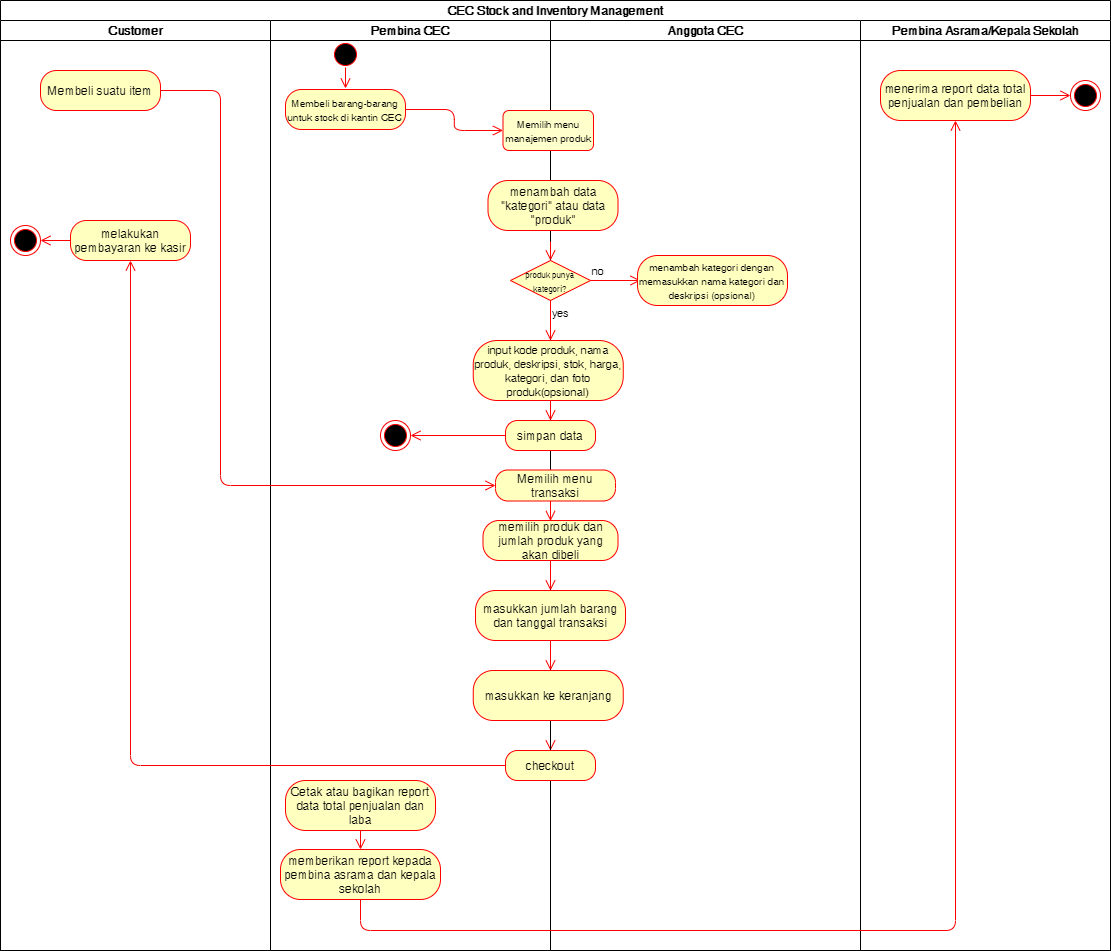

The diagram above was exported from draw.io. Its source (the exported page's mxGraphModel, read from the mxfile embedded in the PNG):
<mxGraphModel dx="1736" dy="822" grid="1" gridSize="10" guides="1" tooltips="1" connect="1" arrows="1" fold="1" page="1" pageScale="1" pageWidth="827" pageHeight="1169" math="0" shadow="0">
  <root>
    <mxCell id="0" />
    <mxCell id="1" parent="0" />
    <mxCell id="FsRaeCiLbq-WQc8Sndho-2" value="CEC Stock and Inventory Management" style="swimlane;html=1;childLayout=stackLayout;resizeParent=1;resizeParentMax=0;startSize=20;" parent="1" vertex="1">
      <mxGeometry x="190" y="80" width="1110" height="950" as="geometry" />
    </mxCell>
    <mxCell id="FsRaeCiLbq-WQc8Sndho-45" value="Customer" style="swimlane;html=1;startSize=20;" parent="FsRaeCiLbq-WQc8Sndho-2" vertex="1">
      <mxGeometry y="20" width="270" height="930" as="geometry" />
    </mxCell>
    <mxCell id="FsRaeCiLbq-WQc8Sndho-48" value="&lt;font style=&quot;font-size: 12px&quot;&gt;Membeli suatu item&lt;/font&gt;" style="rounded=1;whiteSpace=wrap;html=1;arcSize=40;fontColor=#000000;fillColor=#ffffc0;strokeColor=#ff0000;" parent="FsRaeCiLbq-WQc8Sndho-45" vertex="1">
      <mxGeometry x="40" y="50" width="120" height="40" as="geometry" />
    </mxCell>
    <mxCell id="aqWRE8xVE6_BpOGSs79S-1" value="&lt;font style=&quot;font-size: 12px&quot;&gt;melakukan pembayaran ke kasir&lt;/font&gt;" style="rounded=1;whiteSpace=wrap;html=1;arcSize=40;fontColor=#000000;fillColor=#ffffc0;strokeColor=#ff0000;" parent="FsRaeCiLbq-WQc8Sndho-45" vertex="1">
      <mxGeometry x="70" y="200" width="120" height="40" as="geometry" />
    </mxCell>
    <mxCell id="aqWRE8xVE6_BpOGSs79S-3" value="" style="ellipse;html=1;shape=endState;fillColor=#000000;strokeColor=#ff0000;" parent="FsRaeCiLbq-WQc8Sndho-45" vertex="1">
      <mxGeometry x="10" y="205" width="30" height="30" as="geometry" />
    </mxCell>
    <mxCell id="aqWRE8xVE6_BpOGSs79S-4" value="" style="edgeStyle=orthogonalEdgeStyle;html=1;verticalAlign=bottom;endArrow=open;endSize=8;strokeColor=#ff0000;exitX=0;exitY=0.5;exitDx=0;exitDy=0;" parent="FsRaeCiLbq-WQc8Sndho-45" edge="1">
      <mxGeometry relative="1" as="geometry">
        <mxPoint x="40" y="220" as="targetPoint" />
        <mxPoint x="70" y="220" as="sourcePoint" />
      </mxGeometry>
    </mxCell>
    <mxCell id="FsRaeCiLbq-WQc8Sndho-3" value="Pembina CEC" style="swimlane;html=1;startSize=20;" parent="FsRaeCiLbq-WQc8Sndho-2" vertex="1">
      <mxGeometry x="270" y="20" width="280" height="930" as="geometry" />
    </mxCell>
    <mxCell id="FsRaeCiLbq-WQc8Sndho-8" value="" style="ellipse;html=1;shape=startState;fillColor=#000000;strokeColor=#ff0000;" parent="FsRaeCiLbq-WQc8Sndho-3" vertex="1">
      <mxGeometry x="60" y="19" width="30" height="30" as="geometry" />
    </mxCell>
    <mxCell id="FsRaeCiLbq-WQc8Sndho-9" value="" style="edgeStyle=orthogonalEdgeStyle;html=1;verticalAlign=bottom;endArrow=open;endSize=8;strokeColor=#ff0000;" parent="FsRaeCiLbq-WQc8Sndho-3" edge="1">
      <mxGeometry relative="1" as="geometry">
        <mxPoint x="75" y="68" as="targetPoint" />
        <mxPoint x="75" y="47" as="sourcePoint" />
      </mxGeometry>
    </mxCell>
    <mxCell id="FsRaeCiLbq-WQc8Sndho-11" value="&lt;span style=&quot;font-size: 10px&quot;&gt;Membeli barang-barang untuk stock di kantin CEC&lt;/span&gt;" style="rounded=1;whiteSpace=wrap;html=1;arcSize=40;fontColor=#000000;fillColor=#ffffc0;strokeColor=#ff0000;" parent="FsRaeCiLbq-WQc8Sndho-3" vertex="1">
      <mxGeometry x="15" y="69" width="120" height="40" as="geometry" />
    </mxCell>
    <mxCell id="aqWRE8xVE6_BpOGSs79S-10" value="&lt;font style=&quot;font-size: 12px&quot;&gt;memberikan report kepada pembina asrama dan kepala sekolah&lt;/font&gt;" style="rounded=1;whiteSpace=wrap;html=1;arcSize=40;fontColor=#000000;fillColor=#ffffc0;strokeColor=#ff0000;" parent="FsRaeCiLbq-WQc8Sndho-3" vertex="1">
      <mxGeometry x="10" y="829" width="160" height="50" as="geometry" />
    </mxCell>
    <mxCell id="FsRaeCiLbq-WQc8Sndho-33" value="" style="ellipse;html=1;shape=endState;fillColor=#000000;strokeColor=#ff0000;" parent="FsRaeCiLbq-WQc8Sndho-3" vertex="1">
      <mxGeometry x="110" y="400" width="30" height="30" as="geometry" />
    </mxCell>
    <mxCell id="Y1KUbeMch5_YGkd9Yunz-9" value="" style="edgeStyle=orthogonalEdgeStyle;html=1;verticalAlign=bottom;endArrow=open;endSize=8;strokeColor=#ff0000;exitX=0.5;exitY=1;exitDx=0;exitDy=0;" edge="1" parent="FsRaeCiLbq-WQc8Sndho-3">
      <mxGeometry relative="1" as="geometry">
        <mxPoint x="280" y="730" as="targetPoint" />
        <mxPoint x="280" y="700" as="sourcePoint" />
        <Array as="points" />
      </mxGeometry>
    </mxCell>
    <mxCell id="aqWRE8xVE6_BpOGSs79S-5" value="&lt;font style=&quot;font-size: 12px&quot;&gt;Cetak atau bagikan report data total penjualan dan laba&lt;/font&gt;" style="rounded=1;whiteSpace=wrap;html=1;arcSize=40;fontColor=#000000;fillColor=#ffffc0;strokeColor=#ff0000;" parent="FsRaeCiLbq-WQc8Sndho-3" vertex="1">
      <mxGeometry x="15" y="760" width="150" height="50" as="geometry" />
    </mxCell>
    <mxCell id="Y1KUbeMch5_YGkd9Yunz-10" value="" style="edgeStyle=orthogonalEdgeStyle;html=1;verticalAlign=bottom;endArrow=open;endSize=8;strokeColor=#ff0000;exitX=0.5;exitY=1;exitDx=0;exitDy=0;entryX=0.5;entryY=0;entryDx=0;entryDy=0;" edge="1" parent="FsRaeCiLbq-WQc8Sndho-3" source="aqWRE8xVE6_BpOGSs79S-5" target="aqWRE8xVE6_BpOGSs79S-10">
      <mxGeometry relative="1" as="geometry">
        <mxPoint x="230" y="780" as="targetPoint" />
        <mxPoint x="230" y="750" as="sourcePoint" />
        <Array as="points" />
      </mxGeometry>
    </mxCell>
    <mxCell id="FsRaeCiLbq-WQc8Sndho-4" value="Anggota CEC" style="swimlane;html=1;startSize=20;" parent="FsRaeCiLbq-WQc8Sndho-2" vertex="1">
      <mxGeometry x="550" y="20" width="310" height="930" as="geometry" />
    </mxCell>
    <mxCell id="FsRaeCiLbq-WQc8Sndho-21" value="" style="edgeStyle=orthogonalEdgeStyle;html=1;verticalAlign=bottom;endArrow=open;endSize=8;strokeColor=#ff0000;entryX=0.5;entryY=0;entryDx=0;entryDy=0;" parent="FsRaeCiLbq-WQc8Sndho-4" edge="1">
      <mxGeometry relative="1" as="geometry">
        <mxPoint y="240" as="targetPoint" />
        <mxPoint y="221" as="sourcePoint" />
      </mxGeometry>
    </mxCell>
    <mxCell id="5PCYU-qKu593I39bknpQ-1" value="&lt;font style=&quot;font-size: 10px&quot;&gt;Memilih menu manajemen produk&lt;/font&gt;" style="rounded=1;whiteSpace=wrap;html=1;fillColor=#FFFFCC;strokeColor=#FF0000;" parent="FsRaeCiLbq-WQc8Sndho-4" vertex="1">
      <mxGeometry x="-47.5" y="90" width="90.5" height="40" as="geometry" />
    </mxCell>
    <mxCell id="FsRaeCiLbq-WQc8Sndho-13" value="&lt;font style=&quot;font-size: 12px&quot;&gt;menambah data &quot;kategori&quot; atau data &quot;produk&quot;&lt;/font&gt;" style="rounded=1;whiteSpace=wrap;html=1;arcSize=40;fontColor=#000000;fillColor=#ffffc0;strokeColor=#ff0000;" parent="FsRaeCiLbq-WQc8Sndho-4" vertex="1">
      <mxGeometry x="-62.5" y="160" width="130" height="50" as="geometry" />
    </mxCell>
    <mxCell id="FsRaeCiLbq-WQc8Sndho-25" value="&lt;font style=&quot;font-size: 12px&quot;&gt;simpan data&lt;/font&gt;" style="rounded=1;whiteSpace=wrap;html=1;arcSize=40;fontColor=#000000;fillColor=#ffffc0;strokeColor=#ff0000;" parent="FsRaeCiLbq-WQc8Sndho-4" vertex="1">
      <mxGeometry x="-45" y="400" width="90" height="30" as="geometry" />
    </mxCell>
    <mxCell id="FsRaeCiLbq-WQc8Sndho-24" value="" style="edgeStyle=orthogonalEdgeStyle;html=1;verticalAlign=bottom;endArrow=open;endSize=8;strokeColor=#ff0000;exitX=0.5;exitY=1;exitDx=0;exitDy=0;entryX=0.5;entryY=0;entryDx=0;entryDy=0;" parent="FsRaeCiLbq-WQc8Sndho-4" target="FsRaeCiLbq-WQc8Sndho-25" edge="1">
      <mxGeometry relative="1" as="geometry">
        <mxPoint x="-200" y="400" as="targetPoint" />
        <mxPoint y="379.9999999999999" as="sourcePoint" />
      </mxGeometry>
    </mxCell>
    <mxCell id="FsRaeCiLbq-WQc8Sndho-54" value="&lt;font&gt;&lt;font style=&quot;font-size: 12px&quot;&gt;Memilih menu transaksi&lt;/font&gt;&lt;br&gt;&lt;/font&gt;" style="rounded=1;whiteSpace=wrap;html=1;arcSize=40;fontColor=#000000;fillColor=#ffffc0;strokeColor=#ff0000;" parent="FsRaeCiLbq-WQc8Sndho-4" vertex="1">
      <mxGeometry x="-55" y="449.5" width="120" height="31" as="geometry" />
    </mxCell>
    <mxCell id="FsRaeCiLbq-WQc8Sndho-22" value="&lt;font style=&quot;font-size: 11px&quot;&gt;input kode produk, nama produk, deskripsi, stok, harga, kategori, dan foto produk(opsional)&lt;/font&gt;" style="rounded=1;whiteSpace=wrap;html=1;arcSize=40;fontColor=#000000;fillColor=#ffffc0;strokeColor=#ff0000;" parent="FsRaeCiLbq-WQc8Sndho-4" vertex="1">
      <mxGeometry x="-77.25" y="320" width="150" height="60" as="geometry" />
    </mxCell>
    <mxCell id="Y1KUbeMch5_YGkd9Yunz-4" value="&lt;font style=&quot;font-size: 8px&quot;&gt;produk punya kategori?&lt;/font&gt;" style="rhombus;whiteSpace=wrap;html=1;fillColor=#ffffc0;strokeColor=#ff0000;" vertex="1" parent="FsRaeCiLbq-WQc8Sndho-4">
      <mxGeometry x="-40" y="240" width="80" height="40" as="geometry" />
    </mxCell>
    <mxCell id="Y1KUbeMch5_YGkd9Yunz-5" value="no" style="edgeStyle=orthogonalEdgeStyle;html=1;align=left;verticalAlign=bottom;endArrow=open;endSize=8;strokeColor=#ff0000;" edge="1" source="Y1KUbeMch5_YGkd9Yunz-4" parent="FsRaeCiLbq-WQc8Sndho-4">
      <mxGeometry x="-1" relative="1" as="geometry">
        <mxPoint x="90" y="260" as="targetPoint" />
      </mxGeometry>
    </mxCell>
    <mxCell id="Y1KUbeMch5_YGkd9Yunz-6" value="yes" style="edgeStyle=orthogonalEdgeStyle;html=1;align=left;verticalAlign=top;endArrow=open;endSize=8;strokeColor=#ff0000;" edge="1" source="Y1KUbeMch5_YGkd9Yunz-4" parent="FsRaeCiLbq-WQc8Sndho-4">
      <mxGeometry x="-1" relative="1" as="geometry">
        <mxPoint y="320" as="targetPoint" />
      </mxGeometry>
    </mxCell>
    <mxCell id="5PCYU-qKu593I39bknpQ-9" value="&lt;font style=&quot;font-size: 12px&quot;&gt;memilih produk dan jumlah produk yang akan dibeli&lt;/font&gt;" style="rounded=1;whiteSpace=wrap;html=1;arcSize=40;fontColor=#000000;fillColor=#ffffc0;strokeColor=#ff0000;" parent="FsRaeCiLbq-WQc8Sndho-4" vertex="1">
      <mxGeometry x="-67.5" y="500" width="135" height="40" as="geometry" />
    </mxCell>
    <mxCell id="aqWRE8xVE6_BpOGSs79S-8" value="" style="edgeStyle=orthogonalEdgeStyle;html=1;verticalAlign=bottom;endArrow=open;endSize=8;strokeColor=#ff0000;exitX=0.5;exitY=1;exitDx=0;exitDy=0;entryX=0.5;entryY=0;entryDx=0;entryDy=0;" parent="FsRaeCiLbq-WQc8Sndho-4" edge="1">
      <mxGeometry relative="1" as="geometry">
        <mxPoint y="500.5" as="targetPoint" />
        <mxPoint y="480.5" as="sourcePoint" />
      </mxGeometry>
    </mxCell>
    <mxCell id="FsRaeCiLbq-WQc8Sndho-57" value="" style="edgeStyle=orthogonalEdgeStyle;html=1;verticalAlign=bottom;endArrow=open;endSize=8;strokeColor=#ff0000;exitX=0.5;exitY=1;exitDx=0;exitDy=0;entryX=0.5;entryY=0;entryDx=0;entryDy=0;" parent="FsRaeCiLbq-WQc8Sndho-4" source="5PCYU-qKu593I39bknpQ-9" edge="1">
      <mxGeometry relative="1" as="geometry">
        <mxPoint x="2.2737367544323206e-13" y="570" as="targetPoint" />
        <mxPoint x="-108.71000000000004" y="659.9999999999999" as="sourcePoint" />
      </mxGeometry>
    </mxCell>
    <mxCell id="Y1KUbeMch5_YGkd9Yunz-7" value="masukkan ke keranjang" style="rounded=1;whiteSpace=wrap;html=1;arcSize=40;fontColor=#000000;fillColor=#ffffc0;strokeColor=#ff0000;" vertex="1" parent="FsRaeCiLbq-WQc8Sndho-4">
      <mxGeometry x="-77.25" y="650" width="150" height="50" as="geometry" />
    </mxCell>
    <mxCell id="FsRaeCiLbq-WQc8Sndho-68" value="&lt;font style=&quot;font-size: 12px&quot;&gt;checkout&lt;/font&gt;" style="rounded=1;whiteSpace=wrap;html=1;arcSize=40;fontColor=#000000;fillColor=#ffffc0;strokeColor=#ff0000;" parent="FsRaeCiLbq-WQc8Sndho-4" vertex="1">
      <mxGeometry x="-45" y="730" width="90" height="30" as="geometry" />
    </mxCell>
    <mxCell id="Y1KUbeMch5_YGkd9Yunz-3" value="&lt;font size=&quot;1&quot;&gt;menambah kategori dengan memasukkan nama kategori dan deskripsi (opsional)&lt;/font&gt;" style="rounded=1;whiteSpace=wrap;html=1;arcSize=40;fontColor=#000000;fillColor=#ffffc0;strokeColor=#ff0000;" vertex="1" parent="FsRaeCiLbq-WQc8Sndho-4">
      <mxGeometry x="87" y="235" width="150" height="50" as="geometry" />
    </mxCell>
    <mxCell id="FsRaeCiLbq-WQc8Sndho-5" value="Pembina Asrama/Kepala Sekolah" style="swimlane;html=1;startSize=20;" parent="FsRaeCiLbq-WQc8Sndho-2" vertex="1">
      <mxGeometry x="860" y="20" width="250" height="930" as="geometry" />
    </mxCell>
    <mxCell id="aqWRE8xVE6_BpOGSs79S-13" value="&lt;font style=&quot;font-size: 12px&quot;&gt;menerima report data total penjualan dan pembelian&lt;/font&gt;" style="rounded=1;whiteSpace=wrap;html=1;arcSize=40;fontColor=#000000;fillColor=#ffffc0;strokeColor=#ff0000;" parent="FsRaeCiLbq-WQc8Sndho-5" vertex="1">
      <mxGeometry x="20" y="50" width="150" height="50" as="geometry" />
    </mxCell>
    <mxCell id="aqWRE8xVE6_BpOGSs79S-14" value="" style="ellipse;html=1;shape=endState;fillColor=#000000;strokeColor=#ff0000;" parent="FsRaeCiLbq-WQc8Sndho-5" vertex="1">
      <mxGeometry x="210" y="60" width="30" height="30" as="geometry" />
    </mxCell>
    <mxCell id="aqWRE8xVE6_BpOGSs79S-15" value="" style="edgeStyle=orthogonalEdgeStyle;html=1;verticalAlign=bottom;endArrow=open;endSize=8;strokeColor=#ff0000;exitX=1;exitY=0.5;exitDx=0;exitDy=0;" parent="FsRaeCiLbq-WQc8Sndho-5" source="aqWRE8xVE6_BpOGSs79S-13" edge="1">
      <mxGeometry relative="1" as="geometry">
        <mxPoint x="210" y="75" as="targetPoint" />
        <mxPoint x="220" y="185" as="sourcePoint" />
      </mxGeometry>
    </mxCell>
    <mxCell id="FsRaeCiLbq-WQc8Sndho-30" value="" style="edgeStyle=orthogonalEdgeStyle;html=1;verticalAlign=bottom;endArrow=open;endSize=8;strokeColor=#ff0000;exitX=0;exitY=0.5;exitDx=0;exitDy=0;" parent="FsRaeCiLbq-WQc8Sndho-2" source="FsRaeCiLbq-WQc8Sndho-25" target="FsRaeCiLbq-WQc8Sndho-33" edge="1">
      <mxGeometry relative="1" as="geometry">
        <mxPoint x="240" y="470" as="targetPoint" />
        <mxPoint x="260" y="261" as="sourcePoint" />
      </mxGeometry>
    </mxCell>
    <mxCell id="5PCYU-qKu593I39bknpQ-7" value="" style="edgeStyle=orthogonalEdgeStyle;html=1;verticalAlign=bottom;endArrow=open;endSize=8;strokeColor=#ff0000;entryX=0;entryY=0.5;entryDx=0;entryDy=0;exitX=1;exitY=0.5;exitDx=0;exitDy=0;" parent="FsRaeCiLbq-WQc8Sndho-2" source="FsRaeCiLbq-WQc8Sndho-11" target="5PCYU-qKu593I39bknpQ-1" edge="1">
      <mxGeometry relative="1" as="geometry">
        <mxPoint x="285" y="98" as="targetPoint" />
        <mxPoint x="285" y="77" as="sourcePoint" />
      </mxGeometry>
    </mxCell>
    <mxCell id="5PCYU-qKu593I39bknpQ-8" value="" style="edgeStyle=orthogonalEdgeStyle;html=1;verticalAlign=bottom;endArrow=open;endSize=8;strokeColor=#ff0000;exitX=1;exitY=0.5;exitDx=0;exitDy=0;" parent="FsRaeCiLbq-WQc8Sndho-2" source="FsRaeCiLbq-WQc8Sndho-48" target="FsRaeCiLbq-WQc8Sndho-54" edge="1">
      <mxGeometry relative="1" as="geometry">
        <mxPoint x="110" y="150" as="targetPoint" />
        <mxPoint x="100" y="180" as="sourcePoint" />
        <Array as="points">
          <mxPoint x="220" y="90" />
          <mxPoint x="220" y="485" />
        </Array>
      </mxGeometry>
    </mxCell>
    <mxCell id="aqWRE8xVE6_BpOGSs79S-2" value="" style="edgeStyle=orthogonalEdgeStyle;html=1;verticalAlign=bottom;endArrow=open;endSize=8;strokeColor=#ff0000;exitX=0;exitY=0.5;exitDx=0;exitDy=0;" parent="FsRaeCiLbq-WQc8Sndho-2" source="FsRaeCiLbq-WQc8Sndho-68" target="aqWRE8xVE6_BpOGSs79S-1" edge="1">
      <mxGeometry relative="1" as="geometry">
        <mxPoint x="350" y="445" as="targetPoint" />
        <mxPoint x="405" y="445" as="sourcePoint" />
      </mxGeometry>
    </mxCell>
    <mxCell id="aqWRE8xVE6_BpOGSs79S-12" value="" style="edgeStyle=orthogonalEdgeStyle;html=1;verticalAlign=bottom;endArrow=open;endSize=8;strokeColor=#ff0000;entryX=0.5;entryY=1;entryDx=0;entryDy=0;exitX=0.5;exitY=1;exitDx=0;exitDy=0;" parent="FsRaeCiLbq-WQc8Sndho-2" source="aqWRE8xVE6_BpOGSs79S-10" target="aqWRE8xVE6_BpOGSs79S-13" edge="1">
      <mxGeometry relative="1" as="geometry">
        <mxPoint x="872.2222222222222" y="750" as="targetPoint" />
        <mxPoint x="340" y="900" as="sourcePoint" />
        <Array as="points">
          <mxPoint x="360" y="930" />
          <mxPoint x="955" y="930" />
        </Array>
      </mxGeometry>
    </mxCell>
    <mxCell id="FsRaeCiLbq-WQc8Sndho-56" value="&lt;font style=&quot;font-size: 12px&quot;&gt;masukkan jumlah barang dan tanggal transaksi&lt;/font&gt;" style="rounded=1;whiteSpace=wrap;html=1;arcSize=40;fontColor=#000000;fillColor=#ffffc0;strokeColor=#ff0000;" parent="1" vertex="1">
      <mxGeometry x="665" y="670" width="150" height="50" as="geometry" />
    </mxCell>
    <mxCell id="FsRaeCiLbq-WQc8Sndho-69" value="" style="edgeStyle=orthogonalEdgeStyle;html=1;verticalAlign=bottom;endArrow=open;endSize=8;strokeColor=#ff0000;exitX=0.5;exitY=1;exitDx=0;exitDy=0;" parent="1" source="FsRaeCiLbq-WQc8Sndho-56" edge="1">
      <mxGeometry relative="1" as="geometry">
        <mxPoint x="740" y="750" as="targetPoint" />
        <mxPoint x="740" y="928.16" as="sourcePoint" />
        <Array as="points" />
      </mxGeometry>
    </mxCell>
  </root>
</mxGraphModel>